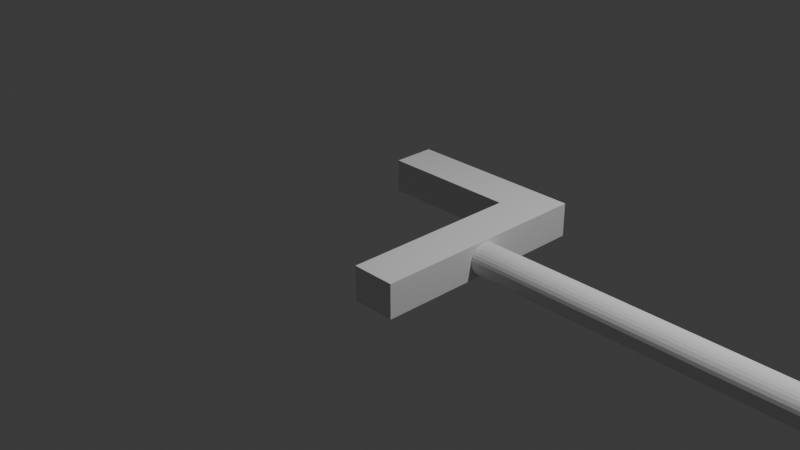 # Source: rede.blend  (saved by Blender 4.5.90; exported with 4.5.12 LTS)
import bpy
from mathutils import Matrix  # noqa: F401  (used for matrix-valued properties, if any)

bpy.ops.wm.read_factory_settings(use_empty=True)
scene = bpy.context.scene
scene.name = 'Scene'

# ---- collections
col_collection = bpy.data.collections.new('Collection'); scene.collection.children.link(col_collection)

# ---- world
world_world = bpy.data.worlds.new('World'); scene.world = world_world
world_world.use_nodes = True; world_world.node_tree.nodes.clear()
_N = world_world.node_tree.nodes; _L = world_world.node_tree.links
n0 = _N.new('ShaderNodeOutputWorld'); n0.name = 'World Output'; n0.location = (200, 100)
n1 = _N.new('ShaderNodeBackground'); n1.name = 'Background'; n1.location = (-200, 100)
n1.inputs[0].default_value = (0.05088, 0.05088, 0.05088, 1.0)
_L.new(n1.outputs[0], n0.inputs[0])
n0.is_active_output = True
world_world.color = (0.05088, 0.05088, 0.05088)
world_world.sun_shadow_jitter_overblur = 0.0

# ---- cameras
cam_camera = bpy.data.cameras.new('Camera')
cam_camera.clip_end = 100.0
cam_camera.ortho_scale = 7.314

# ---- lights
light_light = bpy.data.lights.new('Light', 'POINT')
light_light.energy = 1000.0
light_light.shadow_soft_size = 0.1

# ---- meshes
me_cylinder = bpy.data.meshes.new('Cylinder')
me_cylinder.from_pydata([(0.0, 1.0, -1.0), (0.0, 1.0, 1.0), (0.1951, 0.9808, -1.0), (0.1951, 0.9808, 1.0), (0.3827, 0.9239, -1.0), (0.3827, 0.9239, 1.0), (0.5556, 0.8315, -1.0), (0.5556, 0.8315, 1.0), (0.7071, 0.7071, -1.0), (0.7071, 0.7071, 1.0), (0.8315, 0.5556, -1.0), (0.8315, 0.5556, 1.0), (0.9239, 0.3827, -1.0), (0.9239, 0.3827, 1.0), (0.9808, 0.1951, -1.0), (0.9808, 0.1951, 1.0), (1.0, 0.0, -1.0), (1.0, 0.0, 1.0), (0.9808, -0.1951, -1.0), (0.9808, -0.1951, 1.0), (0.9239, -0.3827, -1.0), (0.9239, -0.3827, 1.0), (0.8315, -0.5556, -1.0), (0.8315, -0.5556, 1.0), (0.7071, -0.7071, -1.0), (0.7071, -0.7071, 1.0), (0.5556, -0.8315, -1.0), (0.5556, -0.8315, 1.0), (0.3827, -0.9239, -1.0), (0.3827, -0.9239, 1.0), (0.1951, -0.9808, -1.0), (0.1951, -0.9808, 1.0), (0.0, -1.0, -1.0), (0.0, -1.0, 1.0), (-0.1951, -0.9808, -1.0), (-0.1951, -0.9808, 1.0), (-0.3827, -0.9239, -1.0), (-0.3827, -0.9239, 1.0), (-0.5556, -0.8315, -1.0), (-0.5556, -0.8315, 1.0), (-0.7071, -0.7071, -1.0), (-0.7071, -0.7071, 1.0), (-0.8315, -0.5556, -1.0), (-0.8315, -0.5556, 1.0), (-0.9239, -0.3827, -1.0), (-0.9239, -0.3827, 1.0), (-0.9808, -0.1951, -1.0), (-0.9808, -0.1951, 1.0), (-1.0, 0.0, -1.0), (-1.0, 0.0, 1.0), (-0.9808, 0.1951, -1.0), (-0.9808, 0.1951, 1.0), (-0.9239, 0.3827, -1.0), (-0.9239, 0.3827, 1.0), (-0.8315, 0.5556, -1.0), (-0.8315, 0.5556, 1.0), (-0.7071, 0.7071, -1.0), (-0.7071, 0.7071, 1.0), (-0.5556, 0.8315, -1.0), (-0.5556, 0.8315, 1.0), (-0.3827, 0.9239, -1.0), (-0.3827, 0.9239, 1.0), (-0.1951, 0.9808, -1.0), (-0.1951, 0.9808, 1.0)], [], [(0, 1, 3, 2), (2, 3, 5, 4), (4, 5, 7, 6), (6, 7, 9, 8), (8, 9, 11, 10), (10, 11, 13, 12), (12, 13, 15, 14), (14, 15, 17, 16), (16, 17, 19, 18), (18, 19, 21, 20), (20, 21, 23, 22), (22, 23, 25, 24), (24, 25, 27, 26), (26, 27, 29, 28), (28, 29, 31, 30), (30, 31, 33, 32), (32, 33, 35, 34), (34, 35, 37, 36), (36, 37, 39, 38), (38, 39, 41, 40), (40, 41, 43, 42), (42, 43, 45, 44), (44, 45, 47, 46), (46, 47, 49, 48), (48, 49, 51, 50), (50, 51, 53, 52), (52, 53, 55, 54), (54, 55, 57, 56), (56, 57, 59, 58), (58, 59, 61, 60), (3, 1, 63, 61, 59, 57, 55, 53, 51, 49, 47, 45, 43, 41, 39, 37, 35, 33, 31, 29, 27, 25, 23, 21, 19, 17, 15, 13, 11, 9, 7, 5), (60, 61, 63, 62), (62, 63, 1, 0), (0, 2, 4, 6, 8, 10, 12, 14, 16, 18, 20, 22, 24, 26, 28, 30, 32, 34, 36, 38, 40, 42, 44, 46, 48, 50, 52, 54, 56, 58, 60, 62)])
_uv = me_cylinder.uv_layers.new(name='UVMap')
_uv.uv.foreach_set('vector', [1.0, 0.5, 1.0, 1.0, 0.9688, 1.0, 0.9688, 0.5, 0.9688, 0.5, 0.9688, 1.0, 0.9375, 1.0, 0.9375, 0.5, 0.9375, 0.5, 0.9375, 1.0, 0.9062, 1.0, 0.9062, 0.5, 0.9062, 0.5, 0.9062, 1.0, 0.875, 1.0, 0.875, 0.5, 0.875, 0.5, 0.875, 1.0, 0.8438, 1.0, 0.8438, 0.5, 0.8438, 0.5, 0.8438, 1.0, 0.8125, 1.0, 0.8125, 0.5, 0.8125, 0.5, 0.8125, 1.0, 0.7812, 1.0, 0.7812, 0.5, 0.7812, 0.5, 0.7812, 1.0, 0.75, 1.0, 0.75, 0.5, 0.75, 0.5, 0.75, 1.0, 0.7188, 1.0, 0.7188, 0.5, 0.7188, 0.5, 0.7188, 1.0, 0.6875, 1.0, 0.6875, 0.5, 0.6875, 0.5, 0.6875, 1.0, 0.6562, 1.0, 0.6562, 0.5, 0.6562, 0.5, 0.6562, 1.0, 0.625, 1.0, 0.625, 0.5, 0.625, 0.5, 0.625, 1.0, 0.5938, 1.0, 0.5938, 0.5, 0.5938, 0.5, 0.5938, 1.0, 0.5625, 1.0, 0.5625, 0.5, 0.5625, 0.5, 0.5625, 1.0, 0.5312, 1.0, 0.5312, 0.5, 0.5312, 0.5, 0.5312, 1.0, 0.5, 1.0, 0.5, 0.5, 0.5, 0.5, 0.5, 1.0, 0.4688, 1.0, 0.4688, 0.5, 0.4688, 0.5, 0.4688, 1.0, 0.4375, 1.0, 0.4375, 0.5, 0.4375, 0.5, 0.4375, 1.0, 0.4062, 1.0, 0.4062, 0.5, 0.4062, 0.5, 0.4062, 1.0, 0.375, 1.0, 0.375, 0.5, 0.375, 0.5, 0.375, 1.0, 0.3438, 1.0, 0.3438, 0.5, 0.3438, 0.5, 0.3438, 1.0, 0.3125, 1.0, 0.3125, 0.5, 0.3125, 0.5, 0.3125, 1.0, 0.2812, 1.0, 0.2812, 0.5, 0.2812, 0.5, 0.2812, 1.0, 0.25, 1.0, 0.25, 0.5, 0.25, 0.5, 0.25, 1.0, 0.2188, 1.0, 0.2188, 0.5, 0.2188, 0.5, 0.2188, 1.0, 0.1875, 1.0, 0.1875, 0.5, 0.1875, 0.5, 0.1875, 1.0, 0.1562, 1.0, 0.1562, 0.5, 0.1562, 0.5, 0.1562, 1.0, 0.125, 1.0, 0.125, 0.5, 0.125, 0.5, 0.125, 1.0, 0.09375, 1.0, 0.09375, 0.5, 0.09375, 0.5, 0.09375, 1.0, 0.0625, 1.0, 0.0625, 0.5, 0.2968, 0.4854, 0.25, 0.49, 0.2032, 0.4854, 0.1582, 0.4717, 0.1167, 0.4496, 0.08029, 0.4197, 0.05045, 0.3833, 0.02827, 0.3418, 0.01461, 0.2968, 0.01, 0.25, 0.01461, 0.2032, 0.02827, 0.1582, 0.05045, 0.1167, 0.08029, 0.08029, 0.1167, 0.05045, 0.1582, 0.02827, 0.2032, 0.01461, 0.25, 0.01, 0.2968, 0.01461, 0.3418, 0.02827, 0.3833, 0.05045, 0.4197, 0.08029, 0.4496, 0.1167, 0.4717, 0.1582, 0.4854, 0.2032, 0.49, 0.25, 0.4854, 0.2968, 0.4717, 0.3418, 0.4496, 0.3833, 0.4197, 0.4197, 0.3833, 0.4496, 0.3418, 0.4717, 0.0625, 0.5, 0.0625, 1.0, 0.03125, 1.0, 0.03125, 0.5, 0.03125, 0.5, 0.03125, 1.0, 0.0, 1.0, 0.0, 0.5, 0.75, 0.49, 0.7968, 0.4854, 0.8418, 0.4717, 0.8833, 0.4496, 0.9197, 0.4197, 0.9496, 0.3833, 0.9717, 0.3418, 0.9854, 0.2968, 0.99, 0.25, 0.9854, 0.2032, 0.9717, 0.1582, 0.9496, 0.1167, 0.9197, 0.08029, 0.8833, 0.05045, 0.8418, 0.02827, 0.7968, 0.01461, 0.75, 0.01, 0.7032, 0.01461, 0.6582, 0.02827, 0.6167, 0.05045, 0.5803, 0.08029, 0.5504, 0.1167, 0.5283, 0.1582, 0.5146, 0.2032, 0.51, 0.25, 0.5146, 0.2968, 0.5283, 0.3418, 0.5504, 0.3833, 0.5803, 0.4197, 0.6167, 0.4496, 0.6582, 0.4717, 0.7032, 0.4854])
me_cylinder.update()
me_cube_001 = bpy.data.meshes.new('Cube.001')
me_cube_001.from_pydata([(-1.0, -1.0, -1.0), (-1.0, -1.0, 1.0), (-1.0, 1.0, -1.0), (-1.0, 1.0, 1.0), (1.0, -1.0, -1.0), (1.0, -1.0, 1.0), (1.0, 1.0, -1.0), (1.0, 1.0, 1.0)], [], [(0, 1, 3, 2), (2, 3, 7, 6), (6, 7, 5, 4), (4, 5, 1, 0), (2, 6, 4, 0), (7, 3, 1, 5)])
_uv = me_cube_001.uv_layers.new(name='UVMap')
_uv.uv.foreach_set('vector', [0.375, 0.0, 0.625, 0.0, 0.625, 0.25, 0.375, 0.25, 0.375, 0.25, 0.625, 0.25, 0.625, 0.5, 0.375, 0.5, 0.375, 0.5, 0.625, 0.5, 0.625, 0.75, 0.375, 0.75, 0.375, 0.75, 0.625, 0.75, 0.625, 1.0, 0.375, 1.0, 0.125, 0.5, 0.375, 0.5, 0.375, 0.75, 0.125, 0.75, 0.625, 0.5, 0.875, 0.5, 0.875, 0.75, 0.625, 0.75])
me_cube_001.update()
me_cube_002 = bpy.data.meshes.new('Cube.002')
me_cube_002.from_pydata([(-1.0, -1.0, -1.0), (-1.0, -1.0, 1.0), (-1.0, 1.0, -1.0), (-1.0, 1.0, 1.0), (1.0, -1.0, -1.0), (1.0, -1.0, 1.0), (1.0, 1.0, -1.0), (1.0, 1.0, 1.0)], [], [(0, 1, 3, 2), (2, 3, 7, 6), (6, 7, 5, 4), (4, 5, 1, 0), (2, 6, 4, 0), (7, 3, 1, 5)])
_uv = me_cube_002.uv_layers.new(name='UVMap')
_uv.uv.foreach_set('vector', [0.375, 0.0, 0.625, 0.0, 0.625, 0.25, 0.375, 0.25, 0.375, 0.25, 0.625, 0.25, 0.625, 0.5, 0.375, 0.5, 0.375, 0.5, 0.625, 0.5, 0.625, 0.75, 0.375, 0.75, 0.375, 0.75, 0.625, 0.75, 0.625, 1.0, 0.375, 1.0, 0.125, 0.5, 0.375, 0.5, 0.375, 0.75, 0.125, 0.75, 0.625, 0.5, 0.875, 0.5, 0.875, 0.75, 0.625, 0.75])
me_cube_002.update()

# ---- objects
ob_light = bpy.data.objects.new('Light', light_light)
ob_camera = bpy.data.objects.new('Camera', cam_camera)
ob_cylinder = bpy.data.objects.new('Cylinder', me_cylinder)
ob_cube = bpy.data.objects.new('Cube', me_cube_001)
ob_cube_001 = bpy.data.objects.new('Cube.001', me_cube_002)

# ---- transforms, parenting, visibility, modifiers, constraints
ob_light.location = (4.076, 1.005, 5.904)
ob_light.rotation_euler = (0.6503, 0.05522, 1.866)
ob_light.lock_rotations_4d = False
ob_light.empty_display_type = 'ARROWS'
ob_light.color = (0.0, 0.0, 0.0, 0.0)
ob_light.lineart.crease_threshold = 0.0
ob_camera.location = (7.359, -6.926, 4.958)
ob_camera.rotation_euler = (1.109, 0.0, 0.8149)
ob_camera.lock_rotations_4d = False
ob_camera.empty_display_type = 'ARROWS'
ob_camera.color = (0.0, 0.0, 0.0, 0.0)
ob_camera.display_type = 'WIRE'
ob_camera.lineart.crease_threshold = 0.0
ob_cylinder.location = (4.658, 0.0, 0.0)
ob_cylinder.rotation_euler = (0.0, -1.571, 0.0)
ob_cylinder.scale = (0.1681, 0.1681, 3.494)
ob_cube.location = (0.9283, 0.0, 0.0)
ob_cube.scale = (0.2312, 1.196, 0.181)
ob_cube_001.location = (-0.0453, 0.9651, 0.0)
ob_cube_001.rotation_euler = (0.0, 0.0, 1.571)
ob_cube_001.scale = (0.2312, 0.7439, 0.1807)

# ---- collection membership
col_collection.objects.link(ob_light)
col_collection.objects.link(ob_camera)
col_collection.objects.link(ob_cylinder)
col_collection.objects.link(ob_cube)
col_collection.objects.link(ob_cube_001)

# ---- scene / render settings (as saved in the file)
scene.camera = ob_camera
scene.frame_start = 1; scene.frame_end = 250; scene.frame_set(1)
scene.render.engine = 'BLENDER_EEVEE_NEXT'
bpy.context.view_layer.update()
